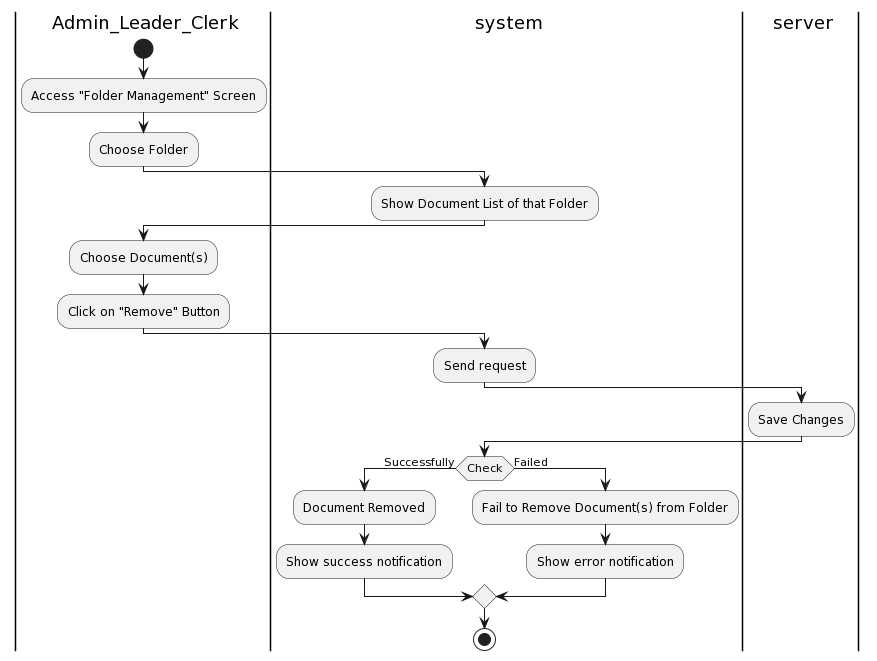

The diagram above was rendered by PlantUML. Its source (embedded in the PNG):
@startuml
|a| Admin_Leader_Clerk
|sys| system
|ser| server
|a|
start
:Access "Folder Management" Screen;
:Choose Folder;
|sys|
:Show Document List of that Folder;
|a|
:Choose Document(s);
:Click on "Remove" Button;
|sys|
:Send request;
|ser|
:Save Changes;
|sys|
if(Check) then (Successfully)
:Document Removed;
:Show success notification;
else (Failed)
:Fail to Remove Document(s) from Folder;
:Show error notification;
endif

stop
@enduml